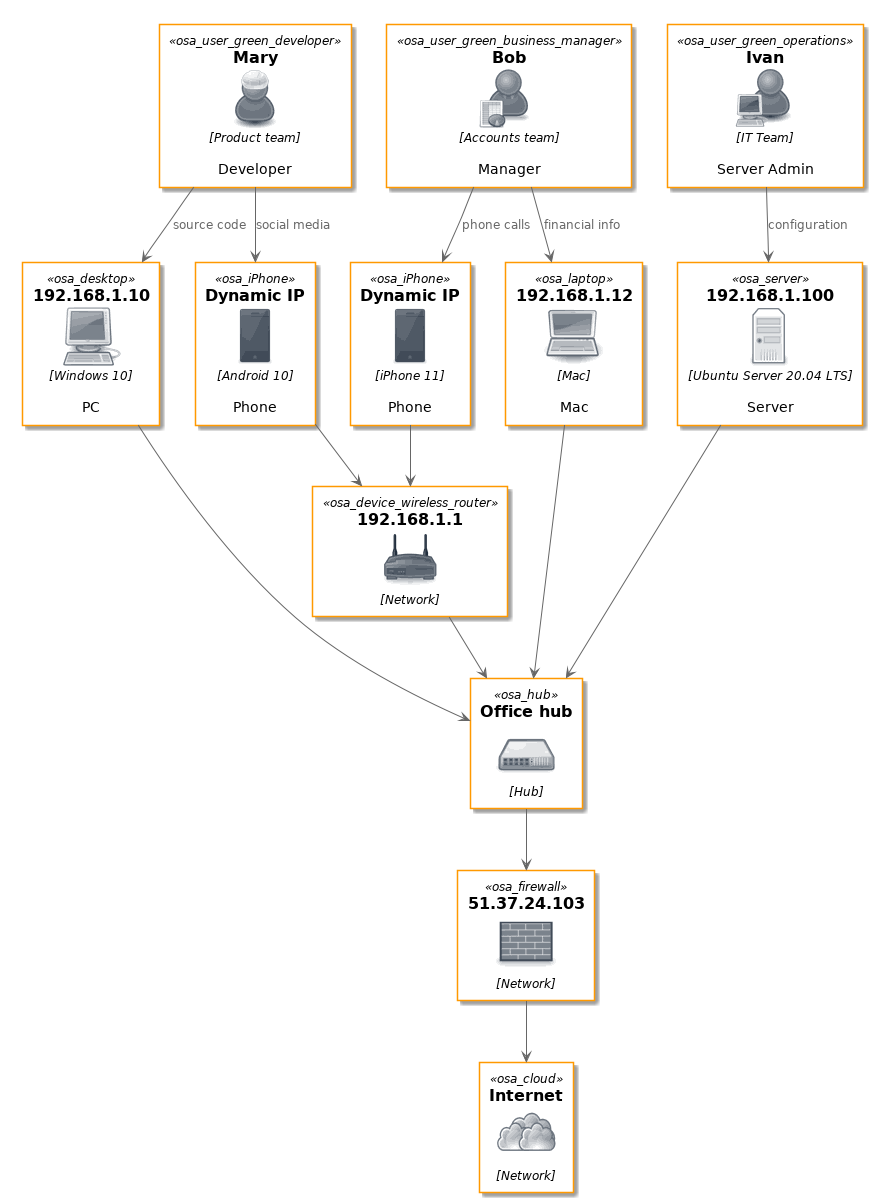

The diagram above was rendered by PlantUML. Its source (embedded in the PNG):
@startuml

skinparam backgroundColor white

skinparam note {
    BackgroundColor #F1FFFF
    BorderColor #2980B9
}

skinparam activity {
    BackgroundColor #BDE3FF
    ArrowColor #2980B9
    BorderColor #2980B9
    StartColor #227BC6
    EndColor #227BC6
    BarColor #227BC6
}

skinparam sequence {
    ArrowColor  #2980B9
    DividerBackgroundColor  #BDE3FF
    GroupBackgroundColor    #BDE3FF
    LifeLineBackgroundColor white
    LifeLineBorderColor #2980B9
    ParticipantBackgroundColor  #BDE3FF
    ParticipantBorderColor  #2980B9
    BoxLineColor    #2980B9
    BoxBackgroundColor  #DDDDDD
}

skinparam componentBackgroundColor    #BDE3FF
skinparam component {
    skinparam componentArrowColor #A80036
    skinparam BorderColor    #A80036
    skinparam InterfaceBackgroundColor   #BDE3FF
    skinparam InterfaceBorderColor   #A80036
}


skinparam stateBackgroundColor #BDE3FF
skinparam state {
    skinparam BorderColor #2980B9
    skinparam ArrowColor #2980B9
    skinparam StartColor black
    skinparam EndColor   black
}


skinparam stereotype {                  
    skinparam CBackgroundColor  #ADD1B2
    skinparam ABackgroundColor  #A9DCDF
    skinparam IBackgroundColor  #B4A7E5
    skinparam EBackgroundColor  #EB937F
}

skinparam actorBackgroundColor #BDE3FF
skinparam actor {
    skinparam BorderColor    #A80036
}

skinparam usecase {
    skinparam ArrowColor   #A80036
    skinparam BorderColor  #A80036
}

skinparam class {
    skinparam ArrowColor #A80036
    skinparam BackgroundColor    #BDE3FF
    skinparam BorderColor    #A80036
}


skinparam object {
    skinparam ArrowColor    #A80036
    skinparam BackgroundColor   #BDE3FF
    skinparam BorderColor   #A80036
}


skinparam packageBackgroundColor  #white
skinparam agentBackgroundColor  #BDE3FF
skinparam artifactBackgroundColor  #BDE3FF
skinparam boundaryBackgroundColor  #BDE3FF
skinparam cardBackgroundColor  #BDE3FF
skinparam cloudBackgroundColor  #BDE3FF
skinparam controlBackgroundColor  #BDE3FF
skinparam databaseBackgroundColor  #BDE3FF
skinparam entityBackgroundColor  #BDE3FF
skinparam fileBackgroundColor  #BDE3FF
skinparam folderBackgroundColor  #BDE3FF
skinparam frameBackgroundColor  #BDE3FF
skinparam interfaceBackgroundColor  #BDE3FF
skinparam nodeBackgroundColor  #BDE3FF
skinparam queueBackgroundColor  #BDE3FF
skinparam stackBackgroundColor  #BDE3FF
skinparam rectangleBackgroundColor  #BDE3FF
skinparam storageBackgroundColor  #BDE3FF
skinparam usecaseBackgroundColor #BDE3FF

!include ./osa/Common.puml
!include ./osa/User/all.puml
!include ./osa/Hardware/all.puml
!include ./osa/Misc/all.puml
!include ./osa/Server/all.puml
!include ./osa/Site/all.puml

'. Mary is a Developer in the Product team. She has a Windows 10 PC and an Android phone.
'. Bob is a Manager in the Accounts team. He has Mac and an iPhone.
'. Ivan is an IT guy who looks after the server. 
'. They connect to the network hub, and via a firewall to the Internet.


' Users
together {
osa_user_green_developer(Mary, "Mary", "Product team", "Developer")
osa_user_green_operations(Ivan, "Ivan", "IT Team", "Server Admin")
osa_user_green_business_manager(Bob, "Bob", "Accounts team", "Manager")
}

' Devices
together {
osa_desktop(pc, "192.168.1.10", "Windows 10", "PC")
osa_laptop(mac, "192.168.1.12", "Mac", "Mac")
osa_iPhone(iphone, "Dynamic IP", "iPhone 11", "Phone")
osa_iPhone(android, "Dynamic IP", "Android 10", "Phone")
osa_server(server, "192.168.1.100", "Ubuntu Server 20.04 LTS", "Server")
}


' Network

osa_device_wireless_router(wifiAP, "192.168.1.1", "Network")
osa_hub(hub, "Office hub", "Hub")
osa_firewall(firewall, "51.37.24.103", "Network")
osa_cloud(cloud, "Internet", "Network")


Mary --> pc: source code
Mary --> android: social media

Bob --> mac: financial info
Bob --> iphone: phone calls


Ivan --> server: configuration

iphone --> wifiAP
android --> wifiAP
wifiAP --> hub

server --> hub
mac --> hub
pc --> hub


hub --> firewall

firewall --> cloud

@enduml